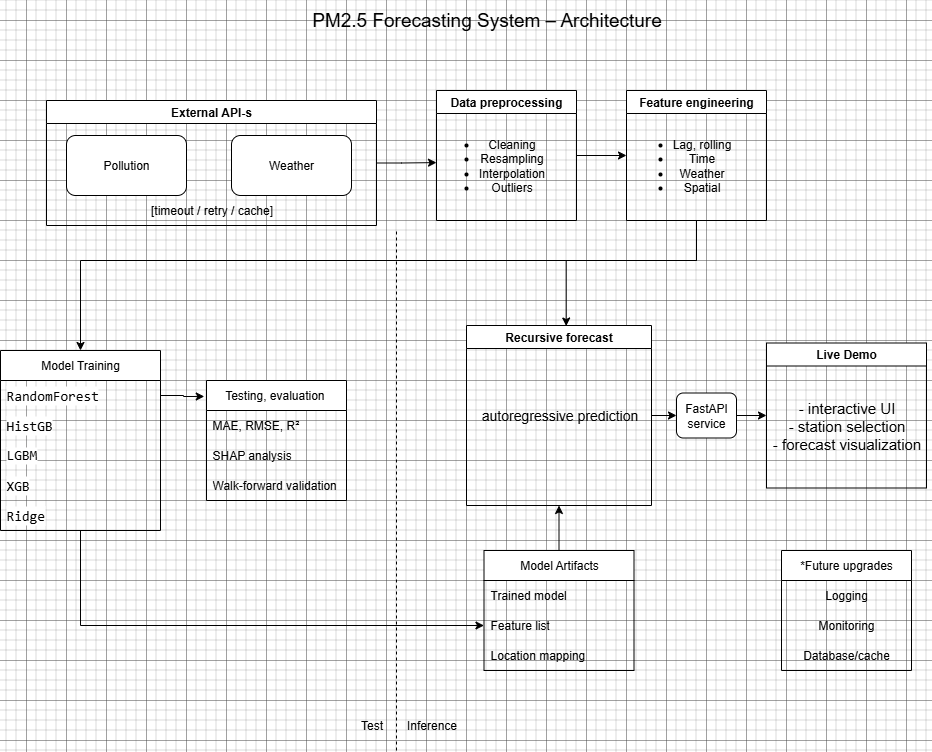

The diagram above was exported from draw.io. Its source (the exported page's mxGraphModel, read from the mxfile embedded in the PNG):
<mxGraphModel dx="1554" dy="1991" grid="1" gridSize="10" guides="1" tooltips="1" connect="1" arrows="1" fold="1" page="1" pageScale="1" pageWidth="827" pageHeight="1169" math="0" shadow="0">
  <root>
    <mxCell id="0" />
    <mxCell id="1" parent="0" />
    <mxCell id="EagSiCD3dIeP6ggxbdHU-1" value="Weather" style="rounded=1;whiteSpace=wrap;html=1;" vertex="1" parent="1">
      <mxGeometry x="565" y="35" width="120" height="60" as="geometry" />
    </mxCell>
    <mxCell id="EagSiCD3dIeP6ggxbdHU-2" value="Pollution" style="rounded=1;whiteSpace=wrap;html=1;" vertex="1" parent="1">
      <mxGeometry x="400" y="35" width="120" height="60" as="geometry" />
    </mxCell>
    <mxCell id="EagSiCD3dIeP6ggxbdHU-79" style="edgeStyle=orthogonalEdgeStyle;rounded=0;orthogonalLoop=1;jettySize=auto;html=1;exitX=1;exitY=0.5;exitDx=0;exitDy=0;entryX=0;entryY=0.5;entryDx=0;entryDy=0;" edge="1" parent="1" source="EagSiCD3dIeP6ggxbdHU-3" target="EagSiCD3dIeP6ggxbdHU-4">
      <mxGeometry relative="1" as="geometry" />
    </mxCell>
    <mxCell id="EagSiCD3dIeP6ggxbdHU-3" value="Data preprocessing" style="swimlane;whiteSpace=wrap;html=1;" vertex="1" parent="1">
      <mxGeometry x="770" y="-10" width="140" height="130" as="geometry" />
    </mxCell>
    <mxCell id="EagSiCD3dIeP6ggxbdHU-103" value="&lt;ul&gt;&lt;li&gt;&lt;span style=&quot;background-color: transparent; color: light-dark(rgb(0, 0, 0), rgb(255, 255, 255));&quot;&gt;Cleaning&lt;/span&gt;&lt;/li&gt;&lt;li&gt;&lt;span style=&quot;background-color: transparent; color: light-dark(rgb(0, 0, 0), rgb(255, 255, 255));&quot;&gt;Resampling&lt;br&gt;&lt;/span&gt;&lt;/li&gt;&lt;li&gt;&lt;span style=&quot;background-color: transparent; color: light-dark(rgb(0, 0, 0), rgb(255, 255, 255));&quot;&gt;Interpolation&lt;/span&gt;&lt;/li&gt;&lt;li&gt;&lt;span style=&quot;background-color: transparent; color: light-dark(rgb(0, 0, 0), rgb(255, 255, 255));&quot;&gt;Outliers&lt;/span&gt;&lt;/li&gt;&lt;/ul&gt;" style="text;html=1;align=center;verticalAlign=middle;resizable=0;points=[];autosize=1;strokeColor=none;fillColor=none;" vertex="1" parent="EagSiCD3dIeP6ggxbdHU-3">
      <mxGeometry x="-10" y="25" width="130" height="100" as="geometry" />
    </mxCell>
    <mxCell id="EagSiCD3dIeP6ggxbdHU-80" style="edgeStyle=orthogonalEdgeStyle;rounded=0;orthogonalLoop=1;jettySize=auto;html=1;exitX=0.5;exitY=1;exitDx=0;exitDy=0;entryX=0.539;entryY=0.003;entryDx=0;entryDy=0;entryPerimeter=0;" edge="1" parent="1" source="EagSiCD3dIeP6ggxbdHU-4" target="EagSiCD3dIeP6ggxbdHU-13">
      <mxGeometry relative="1" as="geometry">
        <mxPoint x="890" y="210" as="targetPoint" />
        <Array as="points">
          <mxPoint x="980" y="160" />
          <mxPoint x="900" y="160" />
          <mxPoint x="900" y="226" />
        </Array>
      </mxGeometry>
    </mxCell>
    <mxCell id="EagSiCD3dIeP6ggxbdHU-85" style="edgeStyle=orthogonalEdgeStyle;rounded=0;orthogonalLoop=1;jettySize=auto;html=1;exitX=0.5;exitY=1;exitDx=0;exitDy=0;entryX=0.5;entryY=0;entryDx=0;entryDy=0;" edge="1" parent="1" source="EagSiCD3dIeP6ggxbdHU-4" target="EagSiCD3dIeP6ggxbdHU-18">
      <mxGeometry relative="1" as="geometry">
        <Array as="points">
          <mxPoint x="1030" y="160" />
          <mxPoint x="414" y="160" />
        </Array>
      </mxGeometry>
    </mxCell>
    <mxCell id="EagSiCD3dIeP6ggxbdHU-4" value="Feature engineering" style="swimlane;whiteSpace=wrap;html=1;startSize=23;" vertex="1" parent="1">
      <mxGeometry x="960" y="-10" width="140" height="130" as="geometry" />
    </mxCell>
    <mxCell id="EagSiCD3dIeP6ggxbdHU-104" value="&lt;ul&gt;&lt;li&gt;Lag, rolling&lt;/li&gt;&lt;li&gt;Time&lt;/li&gt;&lt;li&gt;Weather&lt;/li&gt;&lt;li&gt;Spatial&lt;/li&gt;&lt;/ul&gt;" style="text;html=1;align=center;verticalAlign=middle;resizable=0;points=[];autosize=1;strokeColor=none;fillColor=none;" vertex="1" parent="EagSiCD3dIeP6ggxbdHU-4">
      <mxGeometry x="-5" y="25" width="120" height="100" as="geometry" />
    </mxCell>
    <mxCell id="EagSiCD3dIeP6ggxbdHU-58" style="edgeStyle=orthogonalEdgeStyle;rounded=0;orthogonalLoop=1;jettySize=auto;html=1;exitX=0.5;exitY=0;exitDx=0;exitDy=0;entryX=0.5;entryY=1;entryDx=0;entryDy=0;" edge="1" parent="1" source="EagSiCD3dIeP6ggxbdHU-5" target="EagSiCD3dIeP6ggxbdHU-13">
      <mxGeometry relative="1" as="geometry" />
    </mxCell>
    <mxCell id="EagSiCD3dIeP6ggxbdHU-5" value="Model Artifacts" style="swimlane;fontStyle=0;childLayout=stackLayout;horizontal=1;startSize=30;horizontalStack=0;resizeParent=1;resizeParentMax=0;resizeLast=0;collapsible=1;marginBottom=0;whiteSpace=wrap;html=1;" vertex="1" parent="1">
      <mxGeometry x="817.5" y="450" width="150" height="120" as="geometry" />
    </mxCell>
    <mxCell id="EagSiCD3dIeP6ggxbdHU-6" value="Trained model" style="text;strokeColor=none;fillColor=none;align=left;verticalAlign=middle;spacingLeft=4;spacingRight=4;overflow=hidden;points=[[0,0.5],[1,0.5]];portConstraint=eastwest;rotatable=0;whiteSpace=wrap;html=1;" vertex="1" parent="EagSiCD3dIeP6ggxbdHU-5">
      <mxGeometry y="30" width="150" height="30" as="geometry" />
    </mxCell>
    <mxCell id="EagSiCD3dIeP6ggxbdHU-7" value="Feature list" style="text;strokeColor=none;fillColor=none;align=left;verticalAlign=middle;spacingLeft=4;spacingRight=4;overflow=hidden;points=[[0,0.5],[1,0.5]];portConstraint=eastwest;rotatable=0;whiteSpace=wrap;html=1;" vertex="1" parent="EagSiCD3dIeP6ggxbdHU-5">
      <mxGeometry y="60" width="150" height="30" as="geometry" />
    </mxCell>
    <mxCell id="EagSiCD3dIeP6ggxbdHU-8" value="Location mapping" style="text;strokeColor=none;fillColor=none;align=left;verticalAlign=middle;spacingLeft=4;spacingRight=4;overflow=hidden;points=[[0,0.5],[1,0.5]];portConstraint=eastwest;rotatable=0;whiteSpace=wrap;html=1;" vertex="1" parent="EagSiCD3dIeP6ggxbdHU-5">
      <mxGeometry y="90" width="150" height="30" as="geometry" />
    </mxCell>
    <mxCell id="EagSiCD3dIeP6ggxbdHU-114" style="edgeStyle=orthogonalEdgeStyle;rounded=0;orthogonalLoop=1;jettySize=auto;html=1;exitX=1;exitY=0.5;exitDx=0;exitDy=0;entryX=0;entryY=0.5;entryDx=0;entryDy=0;" edge="1" parent="1" source="EagSiCD3dIeP6ggxbdHU-13" target="EagSiCD3dIeP6ggxbdHU-15">
      <mxGeometry relative="1" as="geometry" />
    </mxCell>
    <mxCell id="EagSiCD3dIeP6ggxbdHU-13" value="Recursive forecast" style="swimlane;whiteSpace=wrap;html=1;" vertex="1" parent="1">
      <mxGeometry x="800" y="225" width="185" height="180" as="geometry" />
    </mxCell>
    <mxCell id="EagSiCD3dIeP6ggxbdHU-95" value="autoregressive prediction" style="text;html=1;align=center;verticalAlign=middle;resizable=0;points=[];autosize=1;strokeColor=none;fillColor=none;fontSize=14;" vertex="1" parent="EagSiCD3dIeP6ggxbdHU-13">
      <mxGeometry x="2.5" y="75" width="180" height="30" as="geometry" />
    </mxCell>
    <mxCell id="EagSiCD3dIeP6ggxbdHU-116" style="edgeStyle=orthogonalEdgeStyle;rounded=0;orthogonalLoop=1;jettySize=auto;html=1;exitX=1;exitY=0.5;exitDx=0;exitDy=0;entryX=0;entryY=0.5;entryDx=0;entryDy=0;" edge="1" parent="1" source="EagSiCD3dIeP6ggxbdHU-15" target="EagSiCD3dIeP6ggxbdHU-16">
      <mxGeometry relative="1" as="geometry" />
    </mxCell>
    <mxCell id="EagSiCD3dIeP6ggxbdHU-15" value="FastAPI&lt;br&gt;service" style="rounded=1;whiteSpace=wrap;html=1;" vertex="1" parent="1">
      <mxGeometry x="1010" y="292.5" width="60" height="45" as="geometry" />
    </mxCell>
    <mxCell id="EagSiCD3dIeP6ggxbdHU-16" value="Live Demo" style="swimlane;whiteSpace=wrap;html=1;" vertex="1" parent="1">
      <mxGeometry x="1100" y="242.5" width="160" height="145" as="geometry" />
    </mxCell>
    <mxCell id="EagSiCD3dIeP6ggxbdHU-96" value="- interactive UI&lt;br&gt;- station selection&lt;br&gt;- forecast visualization" style="text;html=1;align=center;verticalAlign=middle;resizable=0;points=[];autosize=1;strokeColor=none;fillColor=none;fontSize=15;" vertex="1" parent="EagSiCD3dIeP6ggxbdHU-16">
      <mxGeometry x="-5" y="47.5" width="170" height="70" as="geometry" />
    </mxCell>
    <mxCell id="EagSiCD3dIeP6ggxbdHU-57" style="edgeStyle=orthogonalEdgeStyle;rounded=0;orthogonalLoop=1;jettySize=auto;html=1;entryX=0;entryY=0.5;entryDx=0;entryDy=0;" edge="1" parent="1" source="EagSiCD3dIeP6ggxbdHU-18" target="EagSiCD3dIeP6ggxbdHU-7">
      <mxGeometry relative="1" as="geometry" />
    </mxCell>
    <mxCell id="EagSiCD3dIeP6ggxbdHU-18" value="Model Training" style="swimlane;fontStyle=0;childLayout=stackLayout;horizontal=1;startSize=30;horizontalStack=0;resizeParent=1;resizeParentMax=0;resizeLast=0;collapsible=1;marginBottom=0;whiteSpace=wrap;html=1;" vertex="1" parent="1">
      <mxGeometry x="334" y="250" width="160" height="180" as="geometry" />
    </mxCell>
    <mxCell id="EagSiCD3dIeP6ggxbdHU-19" value="&lt;div style=&quot;font-family: Consolas, &amp;quot;Courier New&amp;quot;, monospace; font-size: 14px; line-height: 19px; white-space: pre;&quot;&gt;&lt;span style=&quot;&quot;&gt;RandomForest&lt;/span&gt;&lt;/div&gt;" style="text;strokeColor=none;fillColor=none;align=left;verticalAlign=middle;spacingLeft=4;spacingRight=4;overflow=hidden;points=[[0,0.5],[1,0.5]];portConstraint=eastwest;rotatable=0;whiteSpace=wrap;html=1;labelBackgroundColor=default;fontColor=default;" vertex="1" parent="EagSiCD3dIeP6ggxbdHU-18">
      <mxGeometry y="30" width="160" height="30" as="geometry" />
    </mxCell>
    <mxCell id="EagSiCD3dIeP6ggxbdHU-20" value="&lt;div style=&quot;font-family: Consolas, &amp;quot;Courier New&amp;quot;, monospace; font-size: 14px; line-height: 19px; white-space: pre;&quot;&gt;&lt;span style=&quot;&quot;&gt;HistGB&lt;/span&gt;&lt;/div&gt;" style="text;strokeColor=none;fillColor=none;align=left;verticalAlign=middle;spacingLeft=4;spacingRight=4;overflow=hidden;points=[[0,0.5],[1,0.5]];portConstraint=eastwest;rotatable=0;whiteSpace=wrap;html=1;labelBackgroundColor=default;fontColor=default;" vertex="1" parent="EagSiCD3dIeP6ggxbdHU-18">
      <mxGeometry y="60" width="160" height="30" as="geometry" />
    </mxCell>
    <mxCell id="EagSiCD3dIeP6ggxbdHU-21" value="&lt;span style=&quot;font-family: Consolas, &amp;quot;Courier New&amp;quot;, monospace; font-size: 14px; white-space: pre;&quot;&gt;LGBM&lt;/span&gt;" style="text;strokeColor=none;fillColor=none;align=left;verticalAlign=middle;spacingLeft=4;spacingRight=4;overflow=hidden;points=[[0,0.5],[1,0.5]];portConstraint=eastwest;rotatable=0;whiteSpace=wrap;html=1;labelBackgroundColor=default;fontColor=default;" vertex="1" parent="EagSiCD3dIeP6ggxbdHU-18">
      <mxGeometry y="90" width="160" height="30" as="geometry" />
    </mxCell>
    <mxCell id="EagSiCD3dIeP6ggxbdHU-83" value="&lt;div style=&quot;font-family: Consolas, &amp;quot;Courier New&amp;quot;, monospace; font-size: 14px; line-height: 19px; white-space: pre;&quot;&gt;&lt;span style=&quot;&quot;&gt;XGB&lt;/span&gt;&lt;/div&gt;" style="text;strokeColor=none;fillColor=none;align=left;verticalAlign=middle;spacingLeft=4;spacingRight=4;overflow=hidden;points=[[0,0.5],[1,0.5]];portConstraint=eastwest;rotatable=0;whiteSpace=wrap;html=1;labelBackgroundColor=default;fontColor=default;" vertex="1" parent="EagSiCD3dIeP6ggxbdHU-18">
      <mxGeometry y="120" width="160" height="30" as="geometry" />
    </mxCell>
    <mxCell id="EagSiCD3dIeP6ggxbdHU-84" value="&lt;div style=&quot;font-family: Consolas, &amp;quot;Courier New&amp;quot;, monospace; font-size: 14px; line-height: 19px; white-space: pre;&quot;&gt;&lt;span style=&quot;&quot;&gt;Ridge&lt;/span&gt;&lt;/div&gt;" style="text;strokeColor=none;fillColor=none;align=left;verticalAlign=middle;spacingLeft=4;spacingRight=4;overflow=hidden;points=[[0,0.5],[1,0.5]];portConstraint=eastwest;rotatable=0;whiteSpace=wrap;html=1;labelBackgroundColor=default;fontColor=default;" vertex="1" parent="EagSiCD3dIeP6ggxbdHU-18">
      <mxGeometry y="150" width="160" height="30" as="geometry" />
    </mxCell>
    <mxCell id="EagSiCD3dIeP6ggxbdHU-98" style="edgeStyle=orthogonalEdgeStyle;rounded=0;orthogonalLoop=1;jettySize=auto;html=1;exitX=1;exitY=0.5;exitDx=0;exitDy=0;entryX=0.077;entryY=0.471;entryDx=0;entryDy=0;entryPerimeter=0;" edge="1" parent="1" source="EagSiCD3dIeP6ggxbdHU-53" target="EagSiCD3dIeP6ggxbdHU-103">
      <mxGeometry relative="1" as="geometry">
        <mxPoint x="750" y="62.696969696969745" as="targetPoint" />
      </mxGeometry>
    </mxCell>
    <mxCell id="EagSiCD3dIeP6ggxbdHU-53" value="External API-s" style="swimlane;whiteSpace=wrap;html=1;" vertex="1" parent="1">
      <mxGeometry x="380" width="330" height="125" as="geometry" />
    </mxCell>
    <mxCell id="EagSiCD3dIeP6ggxbdHU-97" value="[timeout / retry / cache]" style="text;html=1;align=center;verticalAlign=middle;resizable=0;points=[];autosize=1;strokeColor=none;fillColor=none;" vertex="1" parent="EagSiCD3dIeP6ggxbdHU-53">
      <mxGeometry x="90" y="95" width="150" height="30" as="geometry" />
    </mxCell>
    <mxCell id="EagSiCD3dIeP6ggxbdHU-59" value="" style="endArrow=none;dashed=1;html=1;rounded=0;" edge="1" parent="1">
      <mxGeometry width="50" height="50" relative="1" as="geometry">
        <mxPoint x="730" y="650" as="sourcePoint" />
        <mxPoint x="730" y="130" as="targetPoint" />
      </mxGeometry>
    </mxCell>
    <mxCell id="EagSiCD3dIeP6ggxbdHU-75" value="Test" style="text;html=1;align=center;verticalAlign=middle;resizable=0;points=[];autosize=1;strokeColor=none;fillColor=none;" vertex="1" parent="1">
      <mxGeometry x="680" y="610" width="50" height="30" as="geometry" />
    </mxCell>
    <mxCell id="EagSiCD3dIeP6ggxbdHU-76" value="Inference" style="text;html=1;align=center;verticalAlign=middle;resizable=0;points=[];autosize=1;strokeColor=none;fillColor=none;" vertex="1" parent="1">
      <mxGeometry x="730" y="610" width="70" height="30" as="geometry" />
    </mxCell>
    <mxCell id="EagSiCD3dIeP6ggxbdHU-89" value="Testing, evaluation&amp;nbsp;" style="swimlane;fontStyle=0;childLayout=stackLayout;horizontal=1;startSize=30;horizontalStack=0;resizeParent=1;resizeParentMax=0;resizeLast=0;collapsible=1;marginBottom=0;whiteSpace=wrap;html=1;" vertex="1" parent="1">
      <mxGeometry x="540" y="280" width="140" height="120" as="geometry" />
    </mxCell>
    <mxCell id="EagSiCD3dIeP6ggxbdHU-90" value="MAE, RMSE, R²" style="text;strokeColor=none;fillColor=none;align=left;verticalAlign=middle;spacingLeft=4;spacingRight=4;overflow=hidden;points=[[0,0.5],[1,0.5]];portConstraint=eastwest;rotatable=0;whiteSpace=wrap;html=1;" vertex="1" parent="EagSiCD3dIeP6ggxbdHU-89">
      <mxGeometry y="30" width="140" height="30" as="geometry" />
    </mxCell>
    <mxCell id="EagSiCD3dIeP6ggxbdHU-91" value="SHAP analysis" style="text;strokeColor=none;fillColor=none;align=left;verticalAlign=middle;spacingLeft=4;spacingRight=4;overflow=hidden;points=[[0,0.5],[1,0.5]];portConstraint=eastwest;rotatable=0;whiteSpace=wrap;html=1;" vertex="1" parent="EagSiCD3dIeP6ggxbdHU-89">
      <mxGeometry y="60" width="140" height="30" as="geometry" />
    </mxCell>
    <mxCell id="EagSiCD3dIeP6ggxbdHU-92" value="Walk-forward validation" style="text;strokeColor=none;fillColor=none;align=left;verticalAlign=middle;spacingLeft=4;spacingRight=4;overflow=hidden;points=[[0,0.5],[1,0.5]];portConstraint=eastwest;rotatable=0;whiteSpace=wrap;html=1;" vertex="1" parent="EagSiCD3dIeP6ggxbdHU-89">
      <mxGeometry y="90" width="140" height="30" as="geometry" />
    </mxCell>
    <mxCell id="EagSiCD3dIeP6ggxbdHU-100" style="edgeStyle=orthogonalEdgeStyle;rounded=0;orthogonalLoop=1;jettySize=auto;html=1;exitX=1;exitY=0.5;exitDx=0;exitDy=0;entryX=-0.016;entryY=0.133;entryDx=0;entryDy=0;entryPerimeter=0;" edge="1" parent="1" source="EagSiCD3dIeP6ggxbdHU-19" target="EagSiCD3dIeP6ggxbdHU-89">
      <mxGeometry relative="1" as="geometry" />
    </mxCell>
    <mxCell id="EagSiCD3dIeP6ggxbdHU-105" value="PM2.5 Forecasting System – Architecture" style="text;html=1;align=center;verticalAlign=middle;resizable=0;points=[];autosize=1;strokeColor=none;fillColor=none;fontSize=19;" vertex="1" parent="1">
      <mxGeometry x="635" y="-100" width="370" height="40" as="geometry" />
    </mxCell>
    <mxCell id="EagSiCD3dIeP6ggxbdHU-107" value="*Future upgrades" style="swimlane;fontStyle=0;childLayout=stackLayout;horizontal=1;startSize=30;horizontalStack=0;resizeParent=1;resizeParentMax=0;resizeLast=0;collapsible=1;marginBottom=0;whiteSpace=wrap;html=1;" vertex="1" parent="1">
      <mxGeometry x="1115" y="450" width="130" height="120" as="geometry" />
    </mxCell>
    <mxCell id="EagSiCD3dIeP6ggxbdHU-108" value="Logging" style="text;strokeColor=none;fillColor=none;align=center;verticalAlign=middle;spacingLeft=4;spacingRight=4;overflow=hidden;points=[[0,0.5],[1,0.5]];portConstraint=eastwest;rotatable=0;whiteSpace=wrap;html=1;" vertex="1" parent="EagSiCD3dIeP6ggxbdHU-107">
      <mxGeometry y="30" width="130" height="30" as="geometry" />
    </mxCell>
    <mxCell id="EagSiCD3dIeP6ggxbdHU-109" value="Monitoring" style="text;strokeColor=none;fillColor=none;align=center;verticalAlign=middle;spacingLeft=4;spacingRight=4;overflow=hidden;points=[[0,0.5],[1,0.5]];portConstraint=eastwest;rotatable=0;whiteSpace=wrap;html=1;" vertex="1" parent="EagSiCD3dIeP6ggxbdHU-107">
      <mxGeometry y="60" width="130" height="30" as="geometry" />
    </mxCell>
    <mxCell id="EagSiCD3dIeP6ggxbdHU-110" value="Database/cache" style="text;strokeColor=none;fillColor=none;align=center;verticalAlign=middle;spacingLeft=4;spacingRight=4;overflow=hidden;points=[[0,0.5],[1,0.5]];portConstraint=eastwest;rotatable=0;whiteSpace=wrap;html=1;" vertex="1" parent="EagSiCD3dIeP6ggxbdHU-107">
      <mxGeometry y="90" width="130" height="30" as="geometry" />
    </mxCell>
  </root>
</mxGraphModel>